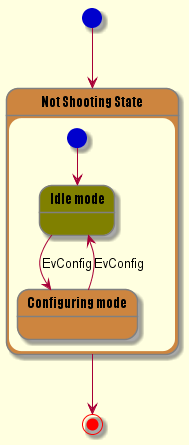

The diagram above was rendered by PlantUML. Its source (embedded in the PNG):
@startuml -->
skinparam backgroundColor LightYellow
skinparam state {
  StartColor MediumBlue
  EndColor Red
  BackgroundColor Peru
  BackgroundColor<<Warning>> Olive
  BorderColor Gray
  FontName Impact
}

[*] --> NotShooting

state "Not Shooting State" as NotShooting {
  state "Idle mode" as Idle <<Warning>>
  state "Configuring mode" as Configuring
  [*] --> Idle
  Idle --> Configuring : EvConfig
  Configuring --> Idle : EvConfig
}

NotShooting --> [*]
@enduml